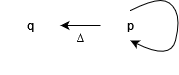

The diagram above was exported from draw.io. Its source (the exported page's mxGraphModel, read from the mxfile embedded in the PNG):
<mxGraphModel dx="1034" dy="422" grid="1" gridSize="10" guides="1" tooltips="1" connect="1" arrows="1" fold="1" page="1" pageScale="1" pageWidth="827" pageHeight="1169" math="0" shadow="0">
  <root>
    <mxCell id="0" />
    <mxCell id="1" parent="0" />
    <mxCell id="cnTEWnpKDFEX9HCWBL5r-1" value="p" style="text;html=1;strokeColor=none;fillColor=none;align=center;verticalAlign=middle;whiteSpace=wrap;rounded=0;" parent="1" vertex="1">
      <mxGeometry x="100" y="370" width="60" height="30" as="geometry" />
    </mxCell>
    <mxCell id="cnTEWnpKDFEX9HCWBL5r-3" value="" style="curved=1;endArrow=classic;html=1;rounded=0;exitX=0.5;exitY=0;exitDx=0;exitDy=0;entryX=0.5;entryY=1;entryDx=0;entryDy=0;" parent="1" source="cnTEWnpKDFEX9HCWBL5r-1" target="cnTEWnpKDFEX9HCWBL5r-1" edge="1">
      <mxGeometry width="50" height="50" relative="1" as="geometry">
        <mxPoint x="400" y="390" as="sourcePoint" />
        <mxPoint x="130" y="420" as="targetPoint" />
        <Array as="points">
          <mxPoint x="150" y="360" />
          <mxPoint x="170" y="360" />
          <mxPoint x="180" y="380" />
          <mxPoint x="170" y="420" />
        </Array>
      </mxGeometry>
    </mxCell>
    <mxCell id="cnTEWnpKDFEX9HCWBL5r-6" value="q" style="text;html=1;strokeColor=none;fillColor=none;align=center;verticalAlign=middle;whiteSpace=wrap;rounded=0;" parent="1" vertex="1">
      <mxGeometry y="370" width="60" height="30" as="geometry" />
    </mxCell>
    <mxCell id="cnTEWnpKDFEX9HCWBL5r-8" value="" style="endArrow=classic;html=1;rounded=0;" parent="1" source="cnTEWnpKDFEX9HCWBL5r-1" target="cnTEWnpKDFEX9HCWBL5r-6" edge="1">
      <mxGeometry width="50" height="50" relative="1" as="geometry">
        <mxPoint x="390" y="400" as="sourcePoint" />
        <mxPoint x="440" y="350" as="targetPoint" />
      </mxGeometry>
    </mxCell>
    <mxCell id="cnTEWnpKDFEX9HCWBL5r-9" value="&#10;&lt;span class=&quot;ILfuVd&quot; lang=&quot;de&quot;&gt;&lt;span class=&quot;hgKElc&quot;&gt;&lt;b&gt;∆&lt;/b&gt;&lt;/span&gt;&lt;/span&gt;&#10;&#10;" style="text;html=1;strokeColor=none;fillColor=none;align=center;verticalAlign=middle;whiteSpace=wrap;rounded=0;" parent="1" vertex="1">
      <mxGeometry x="50" y="390" width="60" height="30" as="geometry" />
    </mxCell>
  </root>
</mxGraphModel>